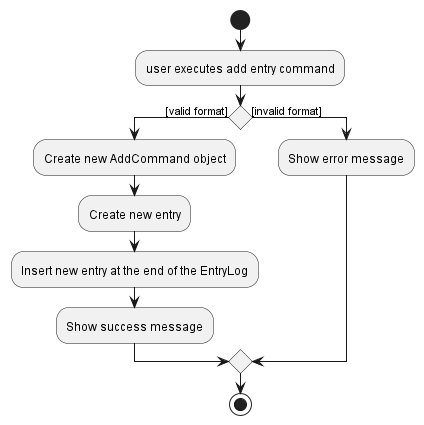

The diagram above was rendered by PlantUML. Its source (embedded in the PNG):
@startuml
'https://plantuml.com/activity-diagram-beta

start
:user executes add entry command;
    if () then ([valid format])
      :Create new AddCommand object;
      :Create new entry;
      :Insert new entry at the end of the EntryLog;
      :Show success message;

    else ([invalid format])
      :Show error message;
    endif

stop

@enduml